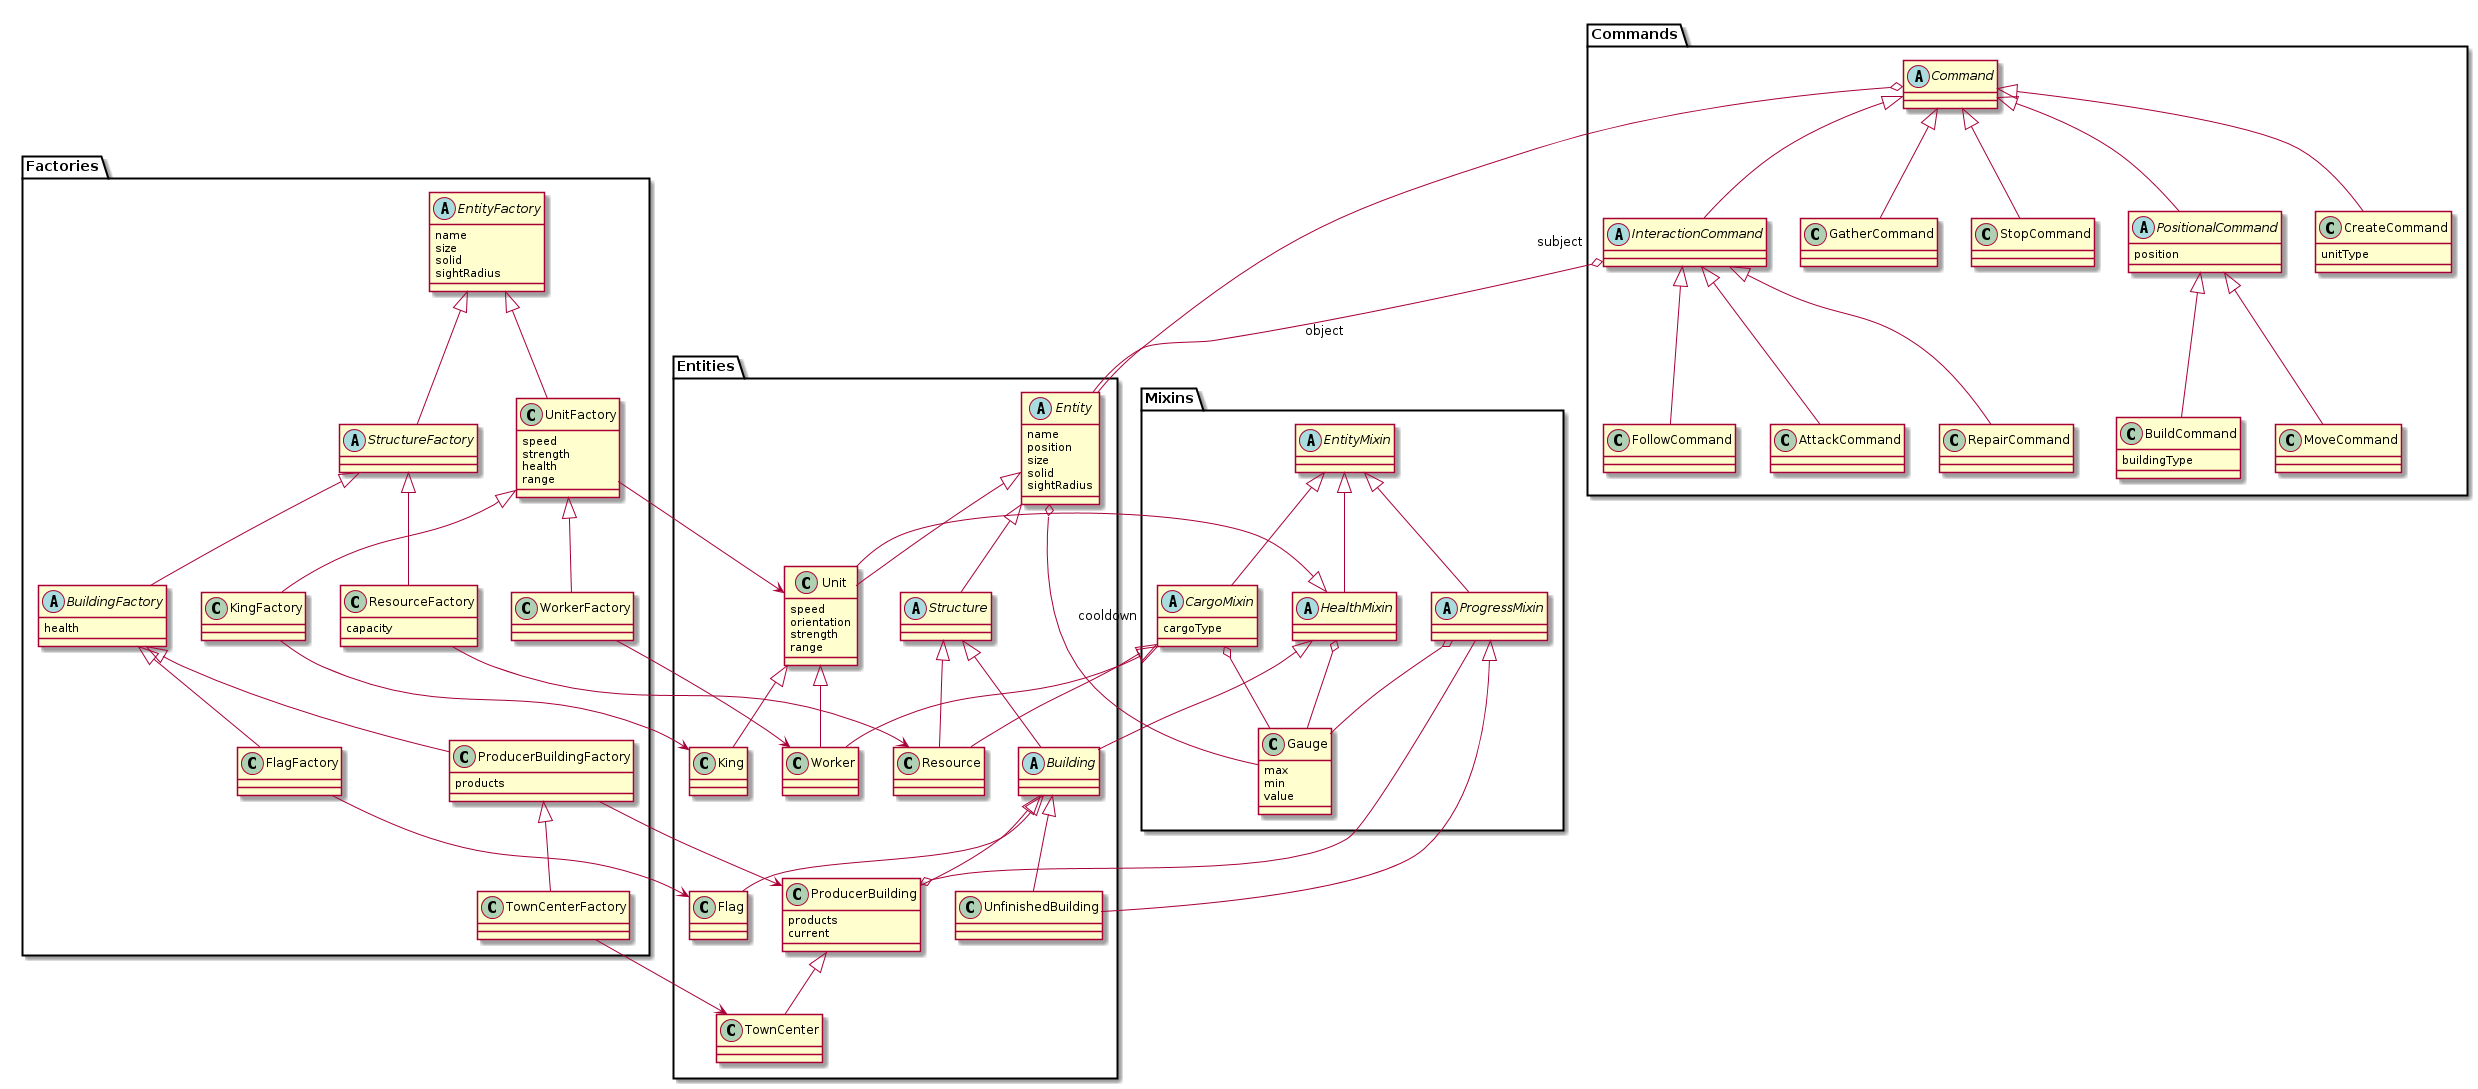

The diagram above was rendered by PlantUML. Its source (embedded in the PNG):
@startuml

package Entities {
abstract class Entity {
name
position
size
solid
sightRadius
}
abstract class Structure
class Unit {
speed
orientation
strength
range
}
abstract class Building
class ProducerBuilding {
products
current
}
class UnfinishedBuilding
class TownCenter
class Flag
class Resource
class Worker
class King
}

Entity <|-- Structure

Structure <|-- Building
Building <|-- Flag
Building <|-- UnfinishedBuilding
Building <|-- ProducerBuilding
ProducerBuilding <|-- TownCenter

Structure <|-- Resource

Entity <|-- Unit
Unit <|-- King
Unit <|-- Worker


package Mixins {
class Gauge {
max
min
value
}
abstract class EntityMixin
abstract class ProgressMixin
abstract class HealthMixin
abstract class CargoMixin {
cargoType
}
}

Entity o-- Gauge : cooldown

ProducerBuilding o-- ProgressMixin

EntityMixin <|-- ProgressMixin
ProgressMixin o-- Gauge

EntityMixin <|-- HealthMixin
HealthMixin o-- Gauge

EntityMixin <|-- CargoMixin
CargoMixin o-- Gauge

HealthMixin <|-- Unit
HealthMixin <|-- Building

CargoMixin <|-- Resource
CargoMixin <|-- Worker

ProgressMixin <|-- UnfinishedBuilding


package Commands {
abstract class Command
class StopCommand
abstract class PositionalCommand {
position
}
class CreateCommand {
unitType
}
class MoveCommand
class BuildCommand {
buildingType
}
abstract class InteractionCommand
class AttackCommand
class RepairCommand
class FollowCommand
class GatherCommand
}

Command o-- Entity : subject

Command <|-- StopCommand

Command <|-- CreateCommand

Command <|-- GatherCommand

Command <|-- PositionalCommand

PositionalCommand <|-- MoveCommand
PositionalCommand <|-- BuildCommand

Command <|-- InteractionCommand

InteractionCommand o-- Entity : object

InteractionCommand <|-- AttackCommand
InteractionCommand <|-- RepairCommand
InteractionCommand <|-- FollowCommand


package Factories {
abstract class EntityFactory {
name
size
solid
sightRadius
}
class UnitFactory {
speed
strength
health
range
}
abstract class StructureFactory
abstract class BuildingFactory {
health
}
class ResourceFactory {
capacity
}
class WorkerFactory
class KingFactory
class FlagFactory
class ProducerBuildingFactory {
products
}
class TownCenterFactory
}

EntityFactory <|--  UnitFactory
EntityFactory <|--  StructureFactory
StructureFactory <|--  BuildingFactory
StructureFactory <|--  ResourceFactory
ResourceFactory --> Resource

UnitFactory <|--  WorkerFactory
WorkerFactory --> Worker
UnitFactory <|--  KingFactory
UnitFactory --> Unit
KingFactory --> King
BuildingFactory <|--  FlagFactory
FlagFactory --> Flag
BuildingFactory <|-- ProducerBuildingFactory
ProducerBuildingFactory --> ProducerBuilding
ProducerBuildingFactory <|-- TownCenterFactory
TownCenterFactory --> TownCenter

@enduml